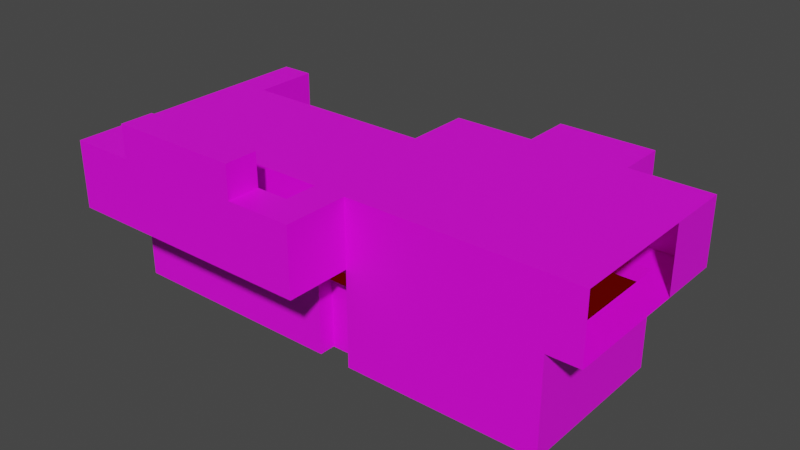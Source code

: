 # Source: C5L2.blend  (saved by Blender 3.5.10; exported with 4.5.12 LTS)
import bpy
from mathutils import Matrix  # noqa: F401  (used for matrix-valued properties, if any)

bpy.ops.wm.read_factory_settings(use_empty=True)
scene = bpy.context.scene
scene.name = 'Scene'

# ---- collections
col_collection = bpy.data.collections.new('Collection'); scene.collection.children.link(col_collection)
col_part4 = bpy.data.collections.new('Part4'); scene.collection.children.link(col_part4)

# ---- images (referenced by path relative to the original .blend; pixels are not part of the script)
import os
ASSET_DIR = os.environ.get("B2B_ASSET_DIR", "")  # directory of the original .blend (textures are referenced by path, not embedded)
HERE = os.path.dirname(os.path.abspath(__file__))  # packed textures are extracted next to this script under _unpacked/

def load_image(name, relpath, width, height, colorspace="sRGB"):
    """Load a texture the original file referenced (path relative to the .blend, or extracted next to this script)."""
    p = next((c for c in (os.path.join(HERE, relpath), os.path.join(ASSET_DIR, relpath)) if relpath and os.path.exists(c)), "")
    if p:
        img = bpy.data.images.load(p, check_existing=True)
        img.name = name
    else:  # same state as the original file: an image datablock whose file is absent (Cycles renders it pink)
        img = bpy.data.images.new(name, width, height)
        img.source = "FILE"
        img.filepath = "//" + (relpath or name)
    img.colorspace_settings.name = colorspace
    return img
img_whitebrick_png = load_image('whitebrick.png', 'whitebrick.png', 1024, 1024, 'sRGB')

# ---- materials (node trees are filled in below, after node groups)
mat_marble = bpy.data.materials.new('Marble')
mat_marble.use_transparent_shadow = False
mat_ocean = bpy.data.materials.new('Ocean')
mat_ocean.use_transparent_shadow = False

# ---- material node trees
mat_marble.use_nodes = True; mat_marble.node_tree.nodes.clear()
_N = mat_marble.node_tree.nodes; _L = mat_marble.node_tree.links
n0 = _N.new('ShaderNodeOutputMaterial'); n0.name = 'Material Output'; n0.location = (306, 300)
n1 = _N.new('ShaderNodeBsdfPrincipled'); n1.name = 'Principled BSDF'; n1.location = (39, 308)
n1.distribution = 'GGX'
n1.subsurface_method = 'RANDOM_WALK_SKIN'
n1.inputs[3].default_value = 1.45
n1.inputs[27].default_value = (0.0, 0.0, 0.0, 1.0)
n1.inputs[28].default_value = 1.0
n2 = _N.new('ShaderNodeTexImage'); n2.name = 'Image Texture'; n2.location = (-283, 317)
n2.image = img_whitebrick_png
n2.interpolation = 'Closest'
_L.new(n1.outputs[0], n0.inputs[0])
_L.new(n2.outputs[0], n1.inputs[0])
n0.is_active_output = True
mat_ocean.use_nodes = True; mat_ocean.node_tree.nodes.clear()
_N = mat_ocean.node_tree.nodes; _L = mat_ocean.node_tree.links
n0 = _N.new('ShaderNodeOutputMaterial'); n0.name = 'Material Output'; n0.location = (300, 300)
n1 = _N.new('ShaderNodeEmission'); n1.name = 'Emission'; n1.location = (35, 266)
n1.inputs[0].default_value = (0.08001, 0.0005539, 0.0, 1.0)
_L.new(n1.outputs[0], n0.inputs[0])
n0.is_active_output = True

# ---- world
world_world = bpy.data.worlds.new('World'); scene.world = world_world
world_world.use_nodes = True; world_world.node_tree.nodes.clear()
_N = world_world.node_tree.nodes; _L = world_world.node_tree.links
n0 = _N.new('ShaderNodeOutputWorld'); n0.name = 'World Output'; n0.location = (300, 300)
n1 = _N.new('ShaderNodeBackground'); n1.name = 'Background'; n1.location = (10, 300)
n1.inputs[0].default_value = (0.05088, 0.05088, 0.05088, 1.0)
_L.new(n1.outputs[0], n0.inputs[0])
n0.is_active_output = True
world_world.color = (0.05088, 0.05088, 0.05088)
world_world.use_sun_shadow = False
world_world.sun_shadow_jitter_overblur = 0.0

# ---- meshes
me_plane_005 = bpy.data.meshes.new('Plane.005')
me_plane_005.from_pydata([(-47.0, -44.0, -46.0), (-47.0, -12.0, -46.0), (-47.0, -12.0, -29.52), (-47.0, -44.0, -29.52), (-55.0, -44.0, -46.0), (-55.0, -12.0, -46.0), (-55.0, -12.0, -29.52), (-55.0, -44.0, -29.52), (-103.0, -44.0, -46.0), (-103.0, -12.0, -46.0), (-103.0, -12.0, -29.52), (-103.0, -44.0, -29.52), (-111.0, -44.0, -46.0), (-111.0, -12.0, -46.0), (-111.0, -12.0, -29.52), (-111.0, -44.0, -29.52), (-55.0, -44.0, -70.0), (-55.0, -12.0, -70.0), (-103.0, -44.0, -70.0), (-103.0, -12.0, -70.0), (-47.0, -4.0, -46.0), (-47.0, -4.0, -29.52), (-55.0, -4.0, -46.0), (-55.0, -4.0, -29.52), (-103.0, -4.0, -46.0), (-103.0, -4.0, -29.52), (-111.0, -4.0, -46.0), (-111.0, -4.0, -29.52), (-103.0, -4.0, -70.0), (-55.0, -4.0, -70.0), (-47.0, 4.0, -46.0), (-47.0, 4.0, -29.52), (-55.0, 4.0, -46.0), (-55.0, 4.0, -29.52), (-103.0, 4.0, -46.0), (-103.0, 4.0, -29.52), (-111.0, 4.0, -46.0), (-111.0, 4.0, -29.52), (-91.0, 4.0, -29.52), (-67.0, 4.0, -29.52), (-91.0, 4.0, -46.0), (-67.0, 4.0, -46.0), (-91.0, 16.0, -29.52), (-67.0, 16.0, -29.52), (-91.0, 16.0, -46.0), (-67.0, 16.0, -46.0), (-159.0, -44.0, -46.0), (-159.0, -12.0, -46.0), (-159.0, -12.0, -29.52), (-159.0, -44.0, -29.52), (-167.0, -44.0, -46.0), (-167.0, -12.0, -46.0), (-167.0, -12.0, -29.52), (-167.0, -44.0, -29.52), (-103.0, -52.0, -46.0), (-103.0, -52.0, -29.52), (-111.0, -52.0, -46.0), (-111.0, -52.0, -29.52), (-159.0, -52.0, -46.0), (-159.0, -52.0, -29.52), (-167.0, -52.0, -46.0), (-167.0, -52.0, -29.52), (-159.0, -60.0, -46.0), (-159.0, -60.0, -29.52), (-167.0, -60.0, -46.0), (-167.0, -60.0, -29.52), (-103.0, -60.0, -46.0), (-103.0, -60.0, -29.52), (-111.0, -60.0, -46.0), (-111.0, -60.0, -29.52), (-111.0, -44.0, -70.0), (-111.0, -12.0, -70.0), (-159.0, -44.0, -70.0), (-159.0, -12.0, -70.0), (-159.0, 4.0, -46.0), (-159.0, 4.0, -29.52), (-167.0, 4.0, -46.0), (-167.0, 4.0, -29.52), (-119.0, -52.0, -46.0), (-151.0, -52.0, -46.0), (-151.0, -60.0, -46.0), (-119.0, -60.0, -46.0), (-151.0, -60.0, -29.52), (-119.0, -60.0, -29.52), (-151.0, -52.0, -29.52), (-119.0, -52.0, -29.52), (-103.0, -44.0, -46.0), (-103.0, -16.0, -46.0), (-111.0, -44.0, -46.0), (-111.0, -16.0, -46.0), (-103.0, -44.0, -70.0), (-103.0, -16.0, -70.0), (-111.0, -44.0, -70.0), (-111.0, -16.0, -70.0), (-103.0, -40.0, -46.0), (-111.0, -40.0, -46.0), (-103.0, -40.0, -70.0), (-111.0, -40.0, -70.0), (-151.0, -60.0, -21.52), (-119.0, -60.0, -21.52), (-151.0, -52.0, -21.52), (-119.0, -52.0, -21.52), (-131.0, -52.0, -46.0), (-139.0, -52.0, -46.0), (-139.0, -60.0, -46.0), (-131.0, -60.0, -46.0), (-139.0, -60.0, -29.52), (-131.0, -60.0, -29.52), (-139.0, -52.0, -29.52), (-131.0, -52.0, -29.52), (-139.0, -60.0, -21.52), (-131.0, -60.0, -21.52), (-139.0, -52.0, -21.52), (-131.0, -52.0, -21.52), (-131.0, -48.0, -46.0), (-139.0, -48.0, -46.0), (-139.0, -48.0, -29.52), (-131.0, -48.0, -29.52), (-167.0, -44.0, -70.0), (-167.0, -20.0, -70.0), (-167.0, -20.0, -46.0), (-159.0, -20.0, -70.0), (-159.0, -20.0, -46.0)], [], [(2, 3, 7, 6), (6, 7, 11, 10), (13, 9, 24, 26), (3, 0, 4, 7), (0, 1, 5, 4), (14, 13, 26, 27), (1, 2, 21, 20), (7, 4, 8, 11), (10, 14, 27, 25), (13, 14, 48, 47), (12, 15, 57, 56), (87, 9, 13, 89), (10, 11, 15, 14), (12, 8, 94, 95), (86, 8, 18, 90), (8, 4, 16, 18), (4, 5, 17, 16), (27, 26, 36, 37), (26, 24, 34, 36), (20, 21, 31, 30), (22, 24, 28, 29), (9, 19, 28, 24), (2, 6, 23, 21), (17, 5, 22, 29), (19, 17, 29, 28), (5, 1, 20, 22), (6, 10, 25, 23), (30, 31, 33, 32), (34, 35, 37, 36), (40, 38, 35, 34), (23, 25, 35, 38, 39, 33), (22, 20, 30, 32), (25, 27, 37, 35), (24, 22, 32, 41, 40, 34), (21, 23, 33, 31), (32, 33, 39, 41), (38, 40, 44, 42), (45, 43, 42, 44), (40, 41, 45, 44), (39, 38, 42, 43), (41, 39, 43, 45), (51, 47, 74, 76), (15, 12, 46, 49), (89, 13, 71, 93), (14, 15, 49, 48), (120, 51, 52), (49, 46, 58, 59), (120, 50, 118, 119), (48, 49, 53, 52), (54, 56, 68, 66), (15, 11, 55, 57), (11, 8, 54, 55), (8, 12, 56, 54), (81, 83, 69, 68), (46, 50, 60, 58), (50, 53, 61, 60), (53, 49, 59, 61), (63, 62, 64, 65), (61, 59, 63, 65), (60, 61, 65, 64), (58, 60, 64, 62), (67, 66, 68, 69), (55, 54, 66, 67), (57, 55, 67, 69), (78, 81, 68, 56), (83, 85, 57, 69), (85, 78, 56, 57), (8, 18, 96, 94), (122, 121, 73, 47), (13, 47, 73, 71), (46, 12, 70, 72), (52, 51, 76, 77), (47, 48, 75, 74), (48, 52, 77, 75), (59, 58, 79, 84), (109, 102, 78, 85), (63, 59, 84, 82), (85, 83, 99, 101), (58, 62, 80, 79), (102, 105, 81, 78), (62, 63, 82, 80), (105, 107, 83, 81), (12, 88, 92, 70), (9, 87, 91, 19), (8, 86, 88, 12), (92, 88, 95, 97), (97, 95, 94, 96), (93, 91, 87, 89), (72, 70, 92, 97), (71, 73, 93), (121, 72, 97), (17, 19, 16), (19, 91, 16), (18, 16, 96), (16, 91, 96), (96, 91, 93, 97), (111, 113, 101, 99), (109, 85, 101, 113), (106, 82, 98, 110), (82, 84, 100, 98), (83, 107, 111, 99), (107, 106, 110, 111), (84, 108, 112, 100), (108, 109, 113, 112), (98, 100, 112, 110), (110, 112, 113, 111), (80, 82, 106, 104), (104, 106, 107, 105), (79, 80, 104, 103), (103, 104, 105, 102), (84, 79, 103, 108), (108, 103, 115, 116), (116, 115, 114, 117), (109, 108, 116, 117), (103, 102, 114, 115), (102, 109, 117, 114), (119, 118, 72, 121), (46, 72, 118, 50), (122, 120, 119, 121), (73, 121, 93), (93, 121, 97), (120, 122, 47, 51), (50, 120, 53), (53, 120, 52)])
_uv = me_plane_005.uv_layers.new(name='UVMap')
_uv.uv.foreach_set('vector', [4.906, 1.726, 4.906, -0.2744, 4.406, -0.2744, 4.406, 1.726, 3.847, 1.208, 3.847, -0.7922, 0.8467, -0.7922, 0.8467, 1.208, 0.9057, 1.726, 1.406, 1.726, 1.406, 2.226, 0.9057, 2.226, 4.906, 1.358, 4.906, 0.3276, 4.406, 0.3276, 4.406, 1.358, 4.906, -0.2744, 4.906, 1.726, 4.406, 1.726, 4.406, -0.2744, 1.726, 1.358, 1.726, 0.3276, 2.226, 0.3276, 2.226, 1.358, 1.726, 0.3276, 1.726, 1.358, 2.226, 1.358, 2.226, 0.3276, 4.406, 1.358, 4.406, 0.3276, 1.406, 0.3276, 1.406, 1.358, 1.406, 1.726, 0.9057, 1.726, 0.9057, 2.226, 1.406, 2.226, 0.9057, 0.3276, 0.9057, 1.358, -2.094, 1.358, -2.094, 0.3276, -0.2744, 0.3276, -0.2744, 1.358, -0.7744, 1.358, -0.7744, 0.3276, 1.406, 1.476, 1.406, 1.726, 0.9057, 1.726, 0.9057, 1.476, 0.8467, 1.208, 0.8467, -0.7922, 0.3467, -0.7922, 0.3467, 1.208, 0.9057, -0.2744, 1.406, -0.2744, 1.406, -0.02442, 0.9057, -0.02442, -0.2744, 0.3276, -0.2744, 0.3276, -0.2744, -1.172, -0.2744, -1.172, 1.406, 0.3276, 4.406, 0.3276, 4.406, -1.172, 1.406, -1.172, -0.2744, 0.3276, 1.726, 0.3276, 1.726, -1.172, -0.2744, -1.172, 2.226, 1.358, 2.226, 0.3276, 2.726, 0.3276, 2.726, 1.358, 0.9057, 2.226, 1.406, 2.226, 1.406, 2.726, 0.9057, 2.726, 2.226, 0.3276, 2.226, 1.358, 2.726, 1.358, 2.726, 0.3276, 4.406, 0.3276, 1.406, 0.3276, 1.406, -1.172, 4.406, -1.172, 1.726, 0.3276, 1.726, -1.172, 2.226, -1.172, 2.226, 0.3276, 4.906, 1.726, 4.406, 1.726, 4.406, 2.226, 4.906, 2.226, 1.726, -1.172, 1.726, 0.3276, 2.226, 0.3276, 2.226, -1.172, 1.406, 1.726, 4.406, 1.726, 4.406, 2.226, 1.406, 2.226, 4.406, 1.726, 4.906, 1.726, 4.906, 2.226, 4.406, 2.226, 4.406, 1.726, 1.406, 1.726, 1.406, 2.226, 4.406, 2.226, 4.906, 0.3276, 4.906, 1.358, 4.406, 1.358, 4.406, 0.3276, 1.406, 0.3276, 1.406, 1.358, 0.9057, 1.358, 0.9057, 0.3276, 2.156, 0.3276, 2.156, 1.358, 1.406, 1.358, 1.406, 0.3276, 4.406, 2.226, 1.406, 2.226, 1.406, 2.726, 2.156, 2.726, 3.656, 2.726, 4.406, 2.726, 4.406, 2.226, 4.906, 2.226, 4.906, 2.726, 4.406, 2.726, 1.406, 2.226, 0.9057, 2.226, 0.9057, 2.726, 1.406, 2.726, 1.406, 2.226, 4.406, 2.226, 4.406, 2.726, 3.656, 2.726, 2.156, 2.726, 1.406, 2.726, 4.906, 2.226, 4.406, 2.226, 4.406, 2.726, 4.906, 2.726, 4.406, 0.3276, 4.406, 1.358, 3.656, 1.358, 3.656, 0.3276, 2.726, 1.358, 2.726, 0.3276, 3.476, 0.3276, 3.476, 1.358, 3.656, 0.3276, 3.656, 1.358, 2.156, 1.358, 2.156, 0.3276, 2.156, 2.726, 3.656, 2.726, 3.656, 3.476, 2.156, 3.476, 3.656, 2.726, 2.156, 2.726, 2.156, 3.476, 3.656, 3.476, 2.726, 0.3276, 2.726, 1.358, 3.476, 1.358, 3.476, 0.3276, -2.594, 1.726, -2.094, 1.726, -2.094, 2.726, -2.594, 2.726, 0.9057, 1.358, 0.9057, 0.3276, -2.094, 0.3276, -2.094, 1.358, 1.476, 0.3276, 1.726, 0.3276, 1.726, -1.172, 1.476, -1.172, 0.3467, 1.208, 0.3467, -0.7922, -2.653, -0.7922, -2.653, 1.208, 1.226, 0.3276, 1.726, 0.3276, 1.726, 1.358, -0.2744, 1.358, -0.2744, 0.3276, -0.7744, 0.3276, -0.7744, 1.358, 1.226, 0.3276, -0.2744, 0.3276, -0.2744, -1.172, 1.226, -1.172, -2.094, 1.726, -2.094, -0.2744, -2.594, -0.2744, -2.594, 1.726, 1.406, -0.7744, 0.9057, -0.7744, 0.9057, -1.274, 1.406, -1.274, 0.9057, -0.2744, 1.406, -0.2744, 1.406, -0.7744, 0.9057, -0.7744, -0.2744, 1.358, -0.2744, 0.3276, -0.7744, 0.3276, -0.7744, 1.358, 1.406, -0.2744, 0.9057, -0.2744, 0.9057, -0.7744, 1.406, -0.7744, 0.4057, 0.3276, 0.4057, 1.358, 0.9057, 1.358, 0.9057, 0.3276, -2.094, -0.2744, -2.594, -0.2744, -2.594, -0.7744, -2.094, -0.7744, -0.2744, 0.3276, -0.2744, 1.358, -0.7744, 1.358, -0.7744, 0.3276, -2.594, -0.2744, -2.094, -0.2744, -2.094, -0.7744, -2.594, -0.7744, -2.094, 1.358, -2.094, 0.3276, -2.594, 0.3276, -2.594, 1.358, -2.594, -0.7744, -2.094, -0.7744, -2.094, -1.274, -2.594, -1.274, -0.7744, 0.3276, -0.7744, 1.358, -1.274, 1.358, -1.274, 0.3276, -2.094, -0.7744, -2.594, -0.7744, -2.594, -1.274, -2.094, -1.274, 1.406, 1.358, 1.406, 0.3276, 0.9057, 0.3276, 0.9057, 1.358, -0.7744, 1.358, -0.7744, 0.3276, -1.274, 0.3276, -1.274, 1.358, 0.9057, -0.7744, 1.406, -0.7744, 1.406, -1.274, 0.9057, -1.274, 0.4057, -0.7744, 0.4057, -1.274, 0.9057, -1.274, 0.9057, -0.7744, 0.4057, -1.274, 0.4057, -0.7744, 0.9057, -0.7744, 0.9057, -1.274, 0.4057, 1.358, 0.4057, 0.3276, 0.9057, 0.3276, 0.9057, 1.358, -0.2744, 0.3276, -0.2744, -1.172, -0.02442, -1.172, -0.02442, 0.3276, 1.226, 0.3276, 1.226, -1.172, 1.726, -1.172, 1.726, 0.3276, 0.9057, 0.3276, -2.094, 0.3276, -2.094, -1.172, 0.9057, -1.172, -2.094, 0.3276, 0.9057, 0.3276, 0.9057, -1.172, -2.094, -1.172, 1.726, 1.358, 1.726, 0.3276, 2.726, 0.3276, 2.726, 1.358, 1.726, 0.3276, 1.726, 1.358, 2.726, 1.358, 2.726, 0.3276, -2.094, 1.726, -2.594, 1.726, -2.594, 2.726, -2.094, 2.726, -2.094, 1.358, -2.094, 0.3276, -1.594, 0.3276, -1.594, 1.358, -0.3443, 1.358, -0.3443, 0.3276, 0.4057, 0.3276, 0.4057, 1.358, -2.094, -1.274, -2.094, -0.7744, -1.594, -0.7744, -1.594, -1.274, -0.7744, 1.358, -1.274, 1.358, -1.274, 1.858, -0.7744, 1.858, -2.094, -0.7744, -2.094, -1.274, -1.594, -1.274, -1.594, -0.7744, -0.3443, -0.7744, -0.3443, -1.274, 0.4057, -1.274, 0.4057, -0.7744, -2.094, 0.3276, -2.094, 1.358, -1.594, 1.358, -1.594, 0.3276, -0.3443, 0.3276, -0.3443, 1.358, 0.4057, 1.358, 0.4057, 0.3276, -0.2744, 0.3276, -0.2744, 0.3276, -0.2744, -1.172, -0.2744, -1.172, 1.726, 0.3276, 1.476, 0.3276, 1.476, -1.172, 1.726, -1.172, 1.406, -0.2744, 1.406, -0.2744, 0.9057, -0.2744, 0.9057, -0.2744, -0.2744, -1.172, -0.2744, 0.3276, -0.02442, 0.3276, -0.02442, -1.172, 0.9057, -1.172, 0.9057, 0.3276, 1.406, 0.3276, 1.406, -1.172, 0.9057, -1.172, 1.406, -1.172, 1.406, 0.3276, 0.9057, 0.3276, -2.094, -0.2744, 0.9057, -0.2744, 0.9057, -0.2744, 0.9057, -0.02442, 0.9057, 1.726, -2.094, 1.726, 0.9057, 1.476, -2.094, 1.226, -2.094, -0.2744, 0.9057, -0.02442, 4.406, 1.726, 1.406, 1.726, 4.406, -0.2744, 1.406, 1.726, 1.406, 1.476, 4.406, -0.2744, 1.406, -0.2744, 4.406, -0.2744, 1.406, -0.02442, 4.406, -0.2744, 1.406, 1.476, 1.406, -0.02442, 1.406, -0.02442, 1.406, 1.476, 0.9057, 1.476, 0.9057, -0.02442, -0.3443, -1.274, -0.3443, -0.7744, 0.4057, -0.7744, 0.4057, -1.274, -0.3443, 1.358, 0.4057, 1.358, 0.4057, 1.858, -0.3443, 1.858, -0.8443, 1.358, -1.594, 1.358, -1.594, 1.858, -0.8443, 1.858, -1.274, 1.358, -0.7744, 1.358, -0.7744, 1.858, -1.274, 1.858, 0.4057, 1.358, -0.3443, 1.358, -0.3443, 1.858, 0.4057, 1.858, -0.3443, 1.358, -0.8443, 1.358, -0.8443, 1.858, -0.3443, 1.858, -1.594, 1.358, -0.8443, 1.358, -0.8443, 1.858, -1.594, 1.858, -0.8443, 1.358, -0.3443, 1.358, -0.3443, 1.858, -0.8443, 1.858, -1.594, -1.274, -1.594, -0.7744, -0.8443, -0.7744, -0.8443, -1.274, -0.8443, -1.274, -0.8443, -0.7744, -0.3443, -0.7744, -0.3443, -1.274, -1.594, 0.3276, -1.594, 1.358, -0.8443, 1.358, -0.8443, 0.3276, -0.8443, 0.3276, -0.8443, 1.358, -0.3443, 1.358, -0.3443, 0.3276, -1.594, -0.7744, -1.594, -1.274, -0.8443, -1.274, -0.8443, -0.7744, -0.8443, -0.7744, -0.8443, -1.274, -0.3443, -1.274, -0.3443, -0.7744, -1.594, 1.358, -1.594, 0.3276, -0.8443, 0.3276, -0.8443, 1.358, -0.7744, 1.358, -0.7744, 0.3276, -0.5244, 0.3276, -0.5244, 1.358, -0.8443, 1.358, -0.8443, 0.3276, -0.3443, 0.3276, -0.3443, 1.358, -0.3443, -0.7744, -0.8443, -0.7744, -0.8443, -0.5244, -0.3443, -0.5244, -0.8443, -0.7744, -0.3443, -0.7744, -0.3443, -0.5244, -0.8443, -0.5244, -0.7744, 0.3276, -0.7744, 1.358, -0.5244, 1.358, -0.5244, 0.3276, -2.594, 1.226, -2.594, -0.2744, -2.094, -0.2744, -2.094, 1.226, -2.094, 0.3276, -2.094, -1.172, -2.594, -1.172, -2.594, 0.3276, -2.094, 0.3276, -2.594, 0.3276, -2.594, -1.172, -2.094, -1.172, -2.094, 1.726, -2.094, 1.226, 0.9057, 1.476, 0.9057, 1.476, -2.094, 1.226, 0.9057, -0.02442, -2.594, 1.226, -2.094, 1.226, -2.094, 1.726, -2.594, 1.726, -0.2744, 0.3276, 1.226, 0.3276, -0.2744, 1.358, -0.2744, 1.358, 1.226, 0.3276, 1.726, 1.358])
me_plane_005.materials.append(mat_marble)
me_plane_005.update()
me_plane = bpy.data.meshes.new('Plane')
me_plane.from_pydata([(24.36, -20.0, 0.0), (-31.64, -20.0, 0.0), (-31.64, 20.0, 0.0), (24.36, 20.0, 0.0)], [], [(0, 3, 2, 1)])
_uv = me_plane.uv_layers.new(name='UVMap')
_uv.uv.foreach_set('vector', [28.5, -19.5, 28.5, 20.5, -27.5, 20.5, -27.5, -19.5])
me_plane.materials.append(mat_ocean)
me_plane.update()
me_plane_001 = bpy.data.meshes.new('Plane.001')
me_plane_001.from_pydata([(24.36, -20.0, 0.0), (-31.64, -20.0, 0.0), (-31.64, 12.0, 0.0), (24.36, 12.0, 0.0)], [], [(0, 3, 2, 1)])
_uv = me_plane_001.uv_layers.new(name='UVMap')
_uv.uv.foreach_set('vector', [-27.5, -19.5, -27.5, 12.5, -83.5, 12.5, -83.5, -19.5])
me_plane_001.materials.append(mat_ocean)
me_plane_001.update()

# ---- objects
ob_part4 = bpy.data.objects.new('Part4', me_plane_005)
ob_part4_pitblood = bpy.data.objects.new('Part4_PitBlood', me_plane)
ob_part4_pitblood2 = bpy.data.objects.new('Part4_PitBlood2', me_plane_001)

# ---- transforms, parenting, visibility, modifiers, constraints
ob_part4.location = (0.0, -204.0, 4.0)
ob_part4_pitblood.location = (-79.36, -228.0, -46.0)
ob_part4_pitblood2.location = (-135.4, -228.0, -46.0)

# ---- collection membership
col_part4.objects.link(ob_part4)
col_part4.objects.link(ob_part4_pitblood)
col_part4.objects.link(ob_part4_pitblood2)

# ---- scene / render settings (as saved in the file)
scene.frame_start = 1; scene.frame_end = 250; scene.frame_set(0)
scene.render.engine = 'BLENDER_EEVEE_NEXT'
scene.cycles.sampling_pattern = 'TABULATED_SOBOL'
scene.cycles.use_light_tree = False
scene.view_settings.view_transform = 'Filmic'
bpy.context.view_layer.update()

# ---- added for rendering (the .blend has no active camera and no usable light): camera, sun
cam_auto = bpy.data.cameras.new('AutoCamera')
cam_auto.lens = 50.0
cam_auto.sensor_width = 36.0
cam_auto.clip_end = 2437.06
ob_auto_camera = bpy.data.objects.new('AutoCamera', cam_auto)
scene.collection.objects.link(ob_auto_camera)
ob_auto_camera.location = (31.8644, -392.637, 69.3309)
ob_auto_camera.rotation_euler = (1.09748, -7.21219e-08, 0.694738)
scene.camera = ob_auto_camera
light_auto_sun = bpy.data.lights.new('AutoSun', 'SUN')
light_auto_sun.energy = 3.0
light_auto_sun.angle = 0.0523599
ob_auto_sun = bpy.data.objects.new('AutoSun', light_auto_sun)
scene.collection.objects.link(ob_auto_sun)
ob_auto_sun.rotation_euler = (0.872665, 0.174533, 0.523599)
bpy.context.view_layer.update()
